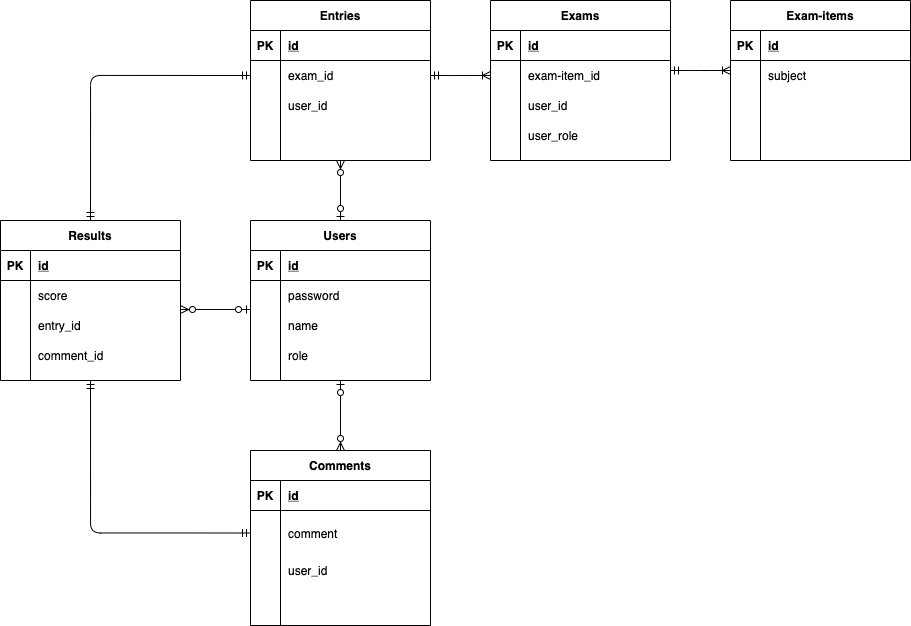

The diagram above was exported from draw.io. Its source (the exported page's mxGraphModel, read from the mxfile embedded in the PNG):
<mxGraphModel dx="1151" dy="682" grid="1" gridSize="10" guides="1" tooltips="1" connect="1" arrows="1" fold="1" page="1" pageScale="1" pageWidth="1100" pageHeight="850" math="0" shadow="0">
  <root>
    <mxCell id="0" />
    <mxCell id="1" parent="0" />
    <mxCell id="2" value="Users" style="shape=table;startSize=30;container=1;collapsible=1;childLayout=tableLayout;fixedRows=1;rowLines=0;fontStyle=1;align=center;resizeLast=1;" vertex="1" parent="1">
      <mxGeometry x="310" y="250" width="180" height="160" as="geometry" />
    </mxCell>
    <mxCell id="3" value="" style="shape=partialRectangle;collapsible=0;dropTarget=0;pointerEvents=0;fillColor=none;top=0;left=0;bottom=1;right=0;points=[[0,0.5],[1,0.5]];portConstraint=eastwest;" vertex="1" parent="2">
      <mxGeometry y="30" width="180" height="30" as="geometry" />
    </mxCell>
    <mxCell id="4" value="PK" style="shape=partialRectangle;connectable=0;fillColor=none;top=0;left=0;bottom=0;right=0;fontStyle=1;overflow=hidden;" vertex="1" parent="3">
      <mxGeometry width="30" height="30" as="geometry" />
    </mxCell>
    <mxCell id="5" value="id" style="shape=partialRectangle;connectable=0;fillColor=none;top=0;left=0;bottom=0;right=0;align=left;spacingLeft=6;fontStyle=5;overflow=hidden;" vertex="1" parent="3">
      <mxGeometry x="30" width="150" height="30" as="geometry" />
    </mxCell>
    <mxCell id="6" value="" style="shape=partialRectangle;collapsible=0;dropTarget=0;pointerEvents=0;fillColor=none;top=0;left=0;bottom=0;right=0;points=[[0,0.5],[1,0.5]];portConstraint=eastwest;" vertex="1" parent="2">
      <mxGeometry y="60" width="180" height="30" as="geometry" />
    </mxCell>
    <mxCell id="7" value="" style="shape=partialRectangle;connectable=0;fillColor=none;top=0;left=0;bottom=0;right=0;editable=1;overflow=hidden;" vertex="1" parent="6">
      <mxGeometry width="30" height="30" as="geometry" />
    </mxCell>
    <mxCell id="8" value="password" style="shape=partialRectangle;connectable=0;fillColor=none;top=0;left=0;bottom=0;right=0;align=left;spacingLeft=6;overflow=hidden;" vertex="1" parent="6">
      <mxGeometry x="30" width="150" height="30" as="geometry" />
    </mxCell>
    <mxCell id="9" value="" style="shape=partialRectangle;collapsible=0;dropTarget=0;pointerEvents=0;fillColor=none;top=0;left=0;bottom=0;right=0;points=[[0,0.5],[1,0.5]];portConstraint=eastwest;" vertex="1" parent="2">
      <mxGeometry y="90" width="180" height="30" as="geometry" />
    </mxCell>
    <mxCell id="10" value="" style="shape=partialRectangle;connectable=0;fillColor=none;top=0;left=0;bottom=0;right=0;editable=1;overflow=hidden;" vertex="1" parent="9">
      <mxGeometry width="30" height="30" as="geometry" />
    </mxCell>
    <mxCell id="11" value="name" style="shape=partialRectangle;connectable=0;fillColor=none;top=0;left=0;bottom=0;right=0;align=left;spacingLeft=6;overflow=hidden;" vertex="1" parent="9">
      <mxGeometry x="30" width="150" height="30" as="geometry" />
    </mxCell>
    <mxCell id="12" value="" style="shape=partialRectangle;collapsible=0;dropTarget=0;pointerEvents=0;fillColor=none;top=0;left=0;bottom=0;right=0;points=[[0,0.5],[1,0.5]];portConstraint=eastwest;" vertex="1" parent="2">
      <mxGeometry y="120" width="180" height="30" as="geometry" />
    </mxCell>
    <mxCell id="13" value="" style="shape=partialRectangle;connectable=0;fillColor=none;top=0;left=0;bottom=0;right=0;editable=1;overflow=hidden;" vertex="1" parent="12">
      <mxGeometry width="30" height="30" as="geometry" />
    </mxCell>
    <mxCell id="14" value="role" style="shape=partialRectangle;connectable=0;fillColor=none;top=0;left=0;bottom=0;right=0;align=left;spacingLeft=6;overflow=hidden;" vertex="1" parent="12">
      <mxGeometry x="30" width="150" height="30" as="geometry" />
    </mxCell>
    <mxCell id="54" value="Results" style="shape=table;startSize=30;container=1;collapsible=1;childLayout=tableLayout;fixedRows=1;rowLines=0;fontStyle=1;align=center;resizeLast=1;" vertex="1" parent="1">
      <mxGeometry x="60" y="250" width="180" height="160" as="geometry" />
    </mxCell>
    <mxCell id="55" value="" style="shape=partialRectangle;collapsible=0;dropTarget=0;pointerEvents=0;fillColor=none;top=0;left=0;bottom=1;right=0;points=[[0,0.5],[1,0.5]];portConstraint=eastwest;" vertex="1" parent="54">
      <mxGeometry y="30" width="180" height="30" as="geometry" />
    </mxCell>
    <mxCell id="56" value="PK" style="shape=partialRectangle;connectable=0;fillColor=none;top=0;left=0;bottom=0;right=0;fontStyle=1;overflow=hidden;" vertex="1" parent="55">
      <mxGeometry width="30" height="30" as="geometry" />
    </mxCell>
    <mxCell id="57" value="id" style="shape=partialRectangle;connectable=0;fillColor=none;top=0;left=0;bottom=0;right=0;align=left;spacingLeft=6;fontStyle=5;overflow=hidden;" vertex="1" parent="55">
      <mxGeometry x="30" width="150" height="30" as="geometry" />
    </mxCell>
    <mxCell id="58" value="" style="shape=partialRectangle;collapsible=0;dropTarget=0;pointerEvents=0;fillColor=none;top=0;left=0;bottom=0;right=0;points=[[0,0.5],[1,0.5]];portConstraint=eastwest;" vertex="1" parent="54">
      <mxGeometry y="60" width="180" height="30" as="geometry" />
    </mxCell>
    <mxCell id="59" value="" style="shape=partialRectangle;connectable=0;fillColor=none;top=0;left=0;bottom=0;right=0;editable=1;overflow=hidden;" vertex="1" parent="58">
      <mxGeometry width="30" height="30" as="geometry" />
    </mxCell>
    <mxCell id="60" value="score" style="shape=partialRectangle;connectable=0;fillColor=none;top=0;left=0;bottom=0;right=0;align=left;spacingLeft=6;overflow=hidden;" vertex="1" parent="58">
      <mxGeometry x="30" width="150" height="30" as="geometry" />
    </mxCell>
    <mxCell id="64" value="" style="shape=partialRectangle;collapsible=0;dropTarget=0;pointerEvents=0;fillColor=none;top=0;left=0;bottom=0;right=0;points=[[0,0.5],[1,0.5]];portConstraint=eastwest;" vertex="1" parent="54">
      <mxGeometry y="90" width="180" height="30" as="geometry" />
    </mxCell>
    <mxCell id="65" value="" style="shape=partialRectangle;connectable=0;fillColor=none;top=0;left=0;bottom=0;right=0;editable=1;overflow=hidden;" vertex="1" parent="64">
      <mxGeometry width="30" height="30" as="geometry" />
    </mxCell>
    <mxCell id="66" value="entry_id" style="shape=partialRectangle;connectable=0;fillColor=none;top=0;left=0;bottom=0;right=0;align=left;spacingLeft=6;overflow=hidden;" vertex="1" parent="64">
      <mxGeometry x="30" width="150" height="30" as="geometry" />
    </mxCell>
    <mxCell id="207" value="" style="shape=partialRectangle;collapsible=0;dropTarget=0;pointerEvents=0;fillColor=none;top=0;left=0;bottom=0;right=0;points=[[0,0.5],[1,0.5]];portConstraint=eastwest;" vertex="1" parent="54">
      <mxGeometry y="120" width="180" height="30" as="geometry" />
    </mxCell>
    <mxCell id="208" value="" style="shape=partialRectangle;connectable=0;fillColor=none;top=0;left=0;bottom=0;right=0;editable=1;overflow=hidden;" vertex="1" parent="207">
      <mxGeometry width="30" height="30" as="geometry" />
    </mxCell>
    <mxCell id="209" value="comment_id" style="shape=partialRectangle;connectable=0;fillColor=none;top=0;left=0;bottom=0;right=0;align=left;spacingLeft=6;overflow=hidden;" vertex="1" parent="207">
      <mxGeometry x="30" width="150" height="30" as="geometry" />
    </mxCell>
    <mxCell id="96" value="Entries" style="shape=table;startSize=30;container=1;collapsible=1;childLayout=tableLayout;fixedRows=1;rowLines=0;fontStyle=1;align=center;resizeLast=1;" vertex="1" parent="1">
      <mxGeometry x="310" y="30" width="180" height="160" as="geometry" />
    </mxCell>
    <mxCell id="97" value="" style="shape=partialRectangle;collapsible=0;dropTarget=0;pointerEvents=0;fillColor=none;top=0;left=0;bottom=1;right=0;points=[[0,0.5],[1,0.5]];portConstraint=eastwest;" vertex="1" parent="96">
      <mxGeometry y="30" width="180" height="30" as="geometry" />
    </mxCell>
    <mxCell id="98" value="PK" style="shape=partialRectangle;connectable=0;fillColor=none;top=0;left=0;bottom=0;right=0;fontStyle=1;overflow=hidden;" vertex="1" parent="97">
      <mxGeometry width="30" height="30" as="geometry" />
    </mxCell>
    <mxCell id="99" value="id" style="shape=partialRectangle;connectable=0;fillColor=none;top=0;left=0;bottom=0;right=0;align=left;spacingLeft=6;fontStyle=5;overflow=hidden;" vertex="1" parent="97">
      <mxGeometry x="30" width="150" height="30" as="geometry" />
    </mxCell>
    <mxCell id="100" value="" style="shape=partialRectangle;collapsible=0;dropTarget=0;pointerEvents=0;fillColor=none;top=0;left=0;bottom=0;right=0;points=[[0,0.5],[1,0.5]];portConstraint=eastwest;" vertex="1" parent="96">
      <mxGeometry y="60" width="180" height="30" as="geometry" />
    </mxCell>
    <mxCell id="101" value="" style="shape=partialRectangle;connectable=0;fillColor=none;top=0;left=0;bottom=0;right=0;editable=1;overflow=hidden;" vertex="1" parent="100">
      <mxGeometry width="30" height="30" as="geometry" />
    </mxCell>
    <mxCell id="102" value="exam_id" style="shape=partialRectangle;connectable=0;fillColor=none;top=0;left=0;bottom=0;right=0;align=left;spacingLeft=6;overflow=hidden;" vertex="1" parent="100">
      <mxGeometry x="30" width="150" height="30" as="geometry" />
    </mxCell>
    <mxCell id="103" value="" style="shape=partialRectangle;collapsible=0;dropTarget=0;pointerEvents=0;fillColor=none;top=0;left=0;bottom=0;right=0;points=[[0,0.5],[1,0.5]];portConstraint=eastwest;" vertex="1" parent="96">
      <mxGeometry y="90" width="180" height="30" as="geometry" />
    </mxCell>
    <mxCell id="104" value="" style="shape=partialRectangle;connectable=0;fillColor=none;top=0;left=0;bottom=0;right=0;editable=1;overflow=hidden;" vertex="1" parent="103">
      <mxGeometry width="30" height="30" as="geometry" />
    </mxCell>
    <mxCell id="105" value="user_id" style="shape=partialRectangle;connectable=0;fillColor=none;top=0;left=0;bottom=0;right=0;align=left;spacingLeft=6;overflow=hidden;" vertex="1" parent="103">
      <mxGeometry x="30" width="150" height="30" as="geometry" />
    </mxCell>
    <mxCell id="106" value="" style="shape=partialRectangle;collapsible=0;dropTarget=0;pointerEvents=0;fillColor=none;top=0;left=0;bottom=0;right=0;points=[[0,0.5],[1,0.5]];portConstraint=eastwest;" vertex="1" parent="96">
      <mxGeometry y="120" width="180" height="30" as="geometry" />
    </mxCell>
    <mxCell id="107" value="" style="shape=partialRectangle;connectable=0;fillColor=none;top=0;left=0;bottom=0;right=0;editable=1;overflow=hidden;" vertex="1" parent="106">
      <mxGeometry width="30" height="30" as="geometry" />
    </mxCell>
    <mxCell id="108" value="" style="shape=partialRectangle;connectable=0;fillColor=none;top=0;left=0;bottom=0;right=0;align=left;spacingLeft=6;overflow=hidden;" vertex="1" parent="106">
      <mxGeometry x="30" width="150" height="30" as="geometry" />
    </mxCell>
    <mxCell id="175" value="Exam-items" style="shape=table;startSize=30;container=1;collapsible=1;childLayout=tableLayout;fixedRows=1;rowLines=0;fontStyle=1;align=center;resizeLast=1;" vertex="1" parent="1">
      <mxGeometry x="790" y="30" width="180" height="160" as="geometry" />
    </mxCell>
    <mxCell id="176" value="" style="shape=partialRectangle;collapsible=0;dropTarget=0;pointerEvents=0;fillColor=none;top=0;left=0;bottom=1;right=0;points=[[0,0.5],[1,0.5]];portConstraint=eastwest;" vertex="1" parent="175">
      <mxGeometry y="30" width="180" height="30" as="geometry" />
    </mxCell>
    <mxCell id="177" value="PK" style="shape=partialRectangle;connectable=0;fillColor=none;top=0;left=0;bottom=0;right=0;fontStyle=1;overflow=hidden;" vertex="1" parent="176">
      <mxGeometry width="30" height="30" as="geometry" />
    </mxCell>
    <mxCell id="178" value="id" style="shape=partialRectangle;connectable=0;fillColor=none;top=0;left=0;bottom=0;right=0;align=left;spacingLeft=6;fontStyle=5;overflow=hidden;" vertex="1" parent="176">
      <mxGeometry x="30" width="150" height="30" as="geometry" />
    </mxCell>
    <mxCell id="179" value="" style="shape=partialRectangle;collapsible=0;dropTarget=0;pointerEvents=0;fillColor=none;top=0;left=0;bottom=0;right=0;points=[[0,0.5],[1,0.5]];portConstraint=eastwest;" vertex="1" parent="175">
      <mxGeometry y="60" width="180" height="30" as="geometry" />
    </mxCell>
    <mxCell id="180" value="" style="shape=partialRectangle;connectable=0;fillColor=none;top=0;left=0;bottom=0;right=0;editable=1;overflow=hidden;" vertex="1" parent="179">
      <mxGeometry width="30" height="30" as="geometry" />
    </mxCell>
    <mxCell id="181" value="subject" style="shape=partialRectangle;connectable=0;fillColor=none;top=0;left=0;bottom=0;right=0;align=left;spacingLeft=6;overflow=hidden;" vertex="1" parent="179">
      <mxGeometry x="30" width="150" height="30" as="geometry" />
    </mxCell>
    <mxCell id="182" value="" style="shape=partialRectangle;collapsible=0;dropTarget=0;pointerEvents=0;fillColor=none;top=0;left=0;bottom=0;right=0;points=[[0,0.5],[1,0.5]];portConstraint=eastwest;" vertex="1" parent="175">
      <mxGeometry y="90" width="180" height="30" as="geometry" />
    </mxCell>
    <mxCell id="183" value="" style="shape=partialRectangle;connectable=0;fillColor=none;top=0;left=0;bottom=0;right=0;editable=1;overflow=hidden;" vertex="1" parent="182">
      <mxGeometry width="30" height="30" as="geometry" />
    </mxCell>
    <mxCell id="184" value="" style="shape=partialRectangle;connectable=0;fillColor=none;top=0;left=0;bottom=0;right=0;align=left;spacingLeft=6;overflow=hidden;" vertex="1" parent="182">
      <mxGeometry x="30" width="150" height="30" as="geometry" />
    </mxCell>
    <mxCell id="185" value="" style="shape=partialRectangle;collapsible=0;dropTarget=0;pointerEvents=0;fillColor=none;top=0;left=0;bottom=0;right=0;points=[[0,0.5],[1,0.5]];portConstraint=eastwest;" vertex="1" parent="175">
      <mxGeometry y="120" width="180" height="30" as="geometry" />
    </mxCell>
    <mxCell id="186" value="" style="shape=partialRectangle;connectable=0;fillColor=none;top=0;left=0;bottom=0;right=0;editable=1;overflow=hidden;" vertex="1" parent="185">
      <mxGeometry width="30" height="30" as="geometry" />
    </mxCell>
    <mxCell id="187" value="" style="shape=partialRectangle;connectable=0;fillColor=none;top=0;left=0;bottom=0;right=0;align=left;spacingLeft=6;overflow=hidden;" vertex="1" parent="185">
      <mxGeometry x="30" width="150" height="30" as="geometry" />
    </mxCell>
    <mxCell id="192" value="" style="fontSize=12;html=1;endArrow=ERzeroToMany;startArrow=ERzeroToOne;exitX=0.5;exitY=0;exitDx=0;exitDy=0;entryX=0.5;entryY=1;entryDx=0;entryDy=0;" edge="1" parent="1" source="2" target="96">
      <mxGeometry width="100" height="100" relative="1" as="geometry">
        <mxPoint x="520" y="325" as="sourcePoint" />
        <mxPoint x="390" y="190" as="targetPoint" />
      </mxGeometry>
    </mxCell>
    <mxCell id="194" value="Exams" style="shape=table;startSize=30;container=1;collapsible=1;childLayout=tableLayout;fixedRows=1;rowLines=0;fontStyle=1;align=center;resizeLast=1;" vertex="1" parent="1">
      <mxGeometry x="550" y="30" width="180" height="160" as="geometry" />
    </mxCell>
    <mxCell id="195" value="" style="shape=partialRectangle;collapsible=0;dropTarget=0;pointerEvents=0;fillColor=none;top=0;left=0;bottom=1;right=0;points=[[0,0.5],[1,0.5]];portConstraint=eastwest;" vertex="1" parent="194">
      <mxGeometry y="30" width="180" height="30" as="geometry" />
    </mxCell>
    <mxCell id="196" value="PK" style="shape=partialRectangle;connectable=0;fillColor=none;top=0;left=0;bottom=0;right=0;fontStyle=1;overflow=hidden;" vertex="1" parent="195">
      <mxGeometry width="30" height="30" as="geometry" />
    </mxCell>
    <mxCell id="197" value="id" style="shape=partialRectangle;connectable=0;fillColor=none;top=0;left=0;bottom=0;right=0;align=left;spacingLeft=6;fontStyle=5;overflow=hidden;" vertex="1" parent="195">
      <mxGeometry x="30" width="150" height="30" as="geometry" />
    </mxCell>
    <mxCell id="198" value="" style="shape=partialRectangle;collapsible=0;dropTarget=0;pointerEvents=0;fillColor=none;top=0;left=0;bottom=0;right=0;points=[[0,0.5],[1,0.5]];portConstraint=eastwest;" vertex="1" parent="194">
      <mxGeometry y="60" width="180" height="30" as="geometry" />
    </mxCell>
    <mxCell id="199" value="" style="shape=partialRectangle;connectable=0;fillColor=none;top=0;left=0;bottom=0;right=0;editable=1;overflow=hidden;" vertex="1" parent="198">
      <mxGeometry width="30" height="30" as="geometry" />
    </mxCell>
    <mxCell id="200" value="exam-item_id" style="shape=partialRectangle;connectable=0;fillColor=none;top=0;left=0;bottom=0;right=0;align=left;spacingLeft=6;overflow=hidden;" vertex="1" parent="198">
      <mxGeometry x="30" width="150" height="30" as="geometry" />
    </mxCell>
    <mxCell id="201" value="" style="shape=partialRectangle;collapsible=0;dropTarget=0;pointerEvents=0;fillColor=none;top=0;left=0;bottom=0;right=0;points=[[0,0.5],[1,0.5]];portConstraint=eastwest;" vertex="1" parent="194">
      <mxGeometry y="90" width="180" height="30" as="geometry" />
    </mxCell>
    <mxCell id="202" value="" style="shape=partialRectangle;connectable=0;fillColor=none;top=0;left=0;bottom=0;right=0;editable=1;overflow=hidden;" vertex="1" parent="201">
      <mxGeometry width="30" height="30" as="geometry" />
    </mxCell>
    <mxCell id="203" value="user_id" style="shape=partialRectangle;connectable=0;fillColor=none;top=0;left=0;bottom=0;right=0;align=left;spacingLeft=6;overflow=hidden;" vertex="1" parent="201">
      <mxGeometry x="30" width="150" height="30" as="geometry" />
    </mxCell>
    <mxCell id="204" value="" style="shape=partialRectangle;collapsible=0;dropTarget=0;pointerEvents=0;fillColor=none;top=0;left=0;bottom=0;right=0;points=[[0,0.5],[1,0.5]];portConstraint=eastwest;" vertex="1" parent="194">
      <mxGeometry y="120" width="180" height="30" as="geometry" />
    </mxCell>
    <mxCell id="205" value="" style="shape=partialRectangle;connectable=0;fillColor=none;top=0;left=0;bottom=0;right=0;editable=1;overflow=hidden;" vertex="1" parent="204">
      <mxGeometry width="30" height="30" as="geometry" />
    </mxCell>
    <mxCell id="206" value="user_role" style="shape=partialRectangle;connectable=0;fillColor=none;top=0;left=0;bottom=0;right=0;align=left;spacingLeft=6;overflow=hidden;" vertex="1" parent="204">
      <mxGeometry x="30" width="150" height="30" as="geometry" />
    </mxCell>
    <mxCell id="213" value="Comments" style="shape=table;startSize=30;container=1;collapsible=1;childLayout=tableLayout;fixedRows=1;rowLines=0;fontStyle=1;align=center;resizeLast=1;" vertex="1" parent="1">
      <mxGeometry x="310" y="480" width="180" height="175" as="geometry" />
    </mxCell>
    <mxCell id="214" value="" style="shape=partialRectangle;collapsible=0;dropTarget=0;pointerEvents=0;fillColor=none;top=0;left=0;bottom=1;right=0;points=[[0,0.5],[1,0.5]];portConstraint=eastwest;" vertex="1" parent="213">
      <mxGeometry y="30" width="180" height="30" as="geometry" />
    </mxCell>
    <mxCell id="215" value="PK" style="shape=partialRectangle;connectable=0;fillColor=none;top=0;left=0;bottom=0;right=0;fontStyle=1;overflow=hidden;" vertex="1" parent="214">
      <mxGeometry width="30" height="30" as="geometry" />
    </mxCell>
    <mxCell id="216" value="id" style="shape=partialRectangle;connectable=0;fillColor=none;top=0;left=0;bottom=0;right=0;align=left;spacingLeft=6;fontStyle=5;overflow=hidden;" vertex="1" parent="214">
      <mxGeometry x="30" width="150" height="30" as="geometry" />
    </mxCell>
    <mxCell id="217" value="" style="shape=partialRectangle;collapsible=0;dropTarget=0;pointerEvents=0;fillColor=none;top=0;left=0;bottom=0;right=0;points=[[0,0.5],[1,0.5]];portConstraint=eastwest;" vertex="1" parent="213">
      <mxGeometry y="60" width="180" height="45" as="geometry" />
    </mxCell>
    <mxCell id="218" value="" style="shape=partialRectangle;connectable=0;fillColor=none;top=0;left=0;bottom=0;right=0;editable=1;overflow=hidden;" vertex="1" parent="217">
      <mxGeometry width="30" height="45" as="geometry" />
    </mxCell>
    <mxCell id="219" value="comment" style="shape=partialRectangle;connectable=0;fillColor=none;top=0;left=0;bottom=0;right=0;align=left;spacingLeft=6;overflow=hidden;" vertex="1" parent="217">
      <mxGeometry x="30" width="150" height="45" as="geometry" />
    </mxCell>
    <mxCell id="220" value="" style="shape=partialRectangle;collapsible=0;dropTarget=0;pointerEvents=0;fillColor=none;top=0;left=0;bottom=0;right=0;points=[[0,0.5],[1,0.5]];portConstraint=eastwest;" vertex="1" parent="213">
      <mxGeometry y="105" width="180" height="30" as="geometry" />
    </mxCell>
    <mxCell id="221" value="" style="shape=partialRectangle;connectable=0;fillColor=none;top=0;left=0;bottom=0;right=0;editable=1;overflow=hidden;" vertex="1" parent="220">
      <mxGeometry width="30" height="30" as="geometry" />
    </mxCell>
    <mxCell id="222" value="user_id" style="shape=partialRectangle;connectable=0;fillColor=none;top=0;left=0;bottom=0;right=0;align=left;spacingLeft=6;overflow=hidden;" vertex="1" parent="220">
      <mxGeometry x="30" width="150" height="30" as="geometry" />
    </mxCell>
    <mxCell id="223" value="" style="shape=partialRectangle;collapsible=0;dropTarget=0;pointerEvents=0;fillColor=none;top=0;left=0;bottom=0;right=0;points=[[0,0.5],[1,0.5]];portConstraint=eastwest;" vertex="1" parent="213">
      <mxGeometry y="135" width="180" height="30" as="geometry" />
    </mxCell>
    <mxCell id="224" value="" style="shape=partialRectangle;connectable=0;fillColor=none;top=0;left=0;bottom=0;right=0;editable=1;overflow=hidden;" vertex="1" parent="223">
      <mxGeometry width="30" height="30" as="geometry" />
    </mxCell>
    <mxCell id="225" value="" style="shape=partialRectangle;connectable=0;fillColor=none;top=0;left=0;bottom=0;right=0;align=left;spacingLeft=6;overflow=hidden;" vertex="1" parent="223">
      <mxGeometry x="30" width="150" height="30" as="geometry" />
    </mxCell>
    <mxCell id="229" value="" style="fontSize=12;html=1;endArrow=ERzeroToMany;startArrow=ERzeroToOne;entryX=0.5;entryY=0;entryDx=0;entryDy=0;" edge="1" parent="1" target="213">
      <mxGeometry width="100" height="100" relative="1" as="geometry">
        <mxPoint x="400" y="410" as="sourcePoint" />
        <mxPoint x="400" y="440" as="targetPoint" />
      </mxGeometry>
    </mxCell>
    <mxCell id="230" value="" style="edgeStyle=orthogonalEdgeStyle;fontSize=12;html=1;endArrow=ERmandOne;startArrow=ERmandOne;exitX=0;exitY=0.5;exitDx=0;exitDy=0;entryX=0.5;entryY=1;entryDx=0;entryDy=0;" edge="1" parent="1" source="217" target="54">
      <mxGeometry width="100" height="100" relative="1" as="geometry">
        <mxPoint x="590" y="430" as="sourcePoint" />
        <mxPoint x="690" y="330" as="targetPoint" />
        <Array as="points">
          <mxPoint x="150" y="562" />
        </Array>
      </mxGeometry>
    </mxCell>
    <mxCell id="231" value="" style="fontSize=12;html=1;endArrow=ERzeroToMany;startArrow=ERzeroToOne;" edge="1" parent="1">
      <mxGeometry width="100" height="100" relative="1" as="geometry">
        <mxPoint x="310" y="339" as="sourcePoint" />
        <mxPoint x="240" y="339" as="targetPoint" />
      </mxGeometry>
    </mxCell>
    <mxCell id="233" value="" style="edgeStyle=entityRelationEdgeStyle;fontSize=12;html=1;endArrow=ERoneToMany;startArrow=ERmandOne;exitX=1;exitY=0.5;exitDx=0;exitDy=0;entryX=0;entryY=0.5;entryDx=0;entryDy=0;" edge="1" parent="1" source="100" target="198">
      <mxGeometry width="100" height="100" relative="1" as="geometry">
        <mxPoint x="580" y="400" as="sourcePoint" />
        <mxPoint x="680" y="300" as="targetPoint" />
      </mxGeometry>
    </mxCell>
    <mxCell id="234" value="" style="edgeStyle=entityRelationEdgeStyle;fontSize=12;html=1;endArrow=ERoneToMany;startArrow=ERmandOne;exitX=1;exitY=0.5;exitDx=0;exitDy=0;entryX=0;entryY=0.5;entryDx=0;entryDy=0;" edge="1" parent="1">
      <mxGeometry width="100" height="100" relative="1" as="geometry">
        <mxPoint x="730" y="99.99999999999989" as="sourcePoint" />
        <mxPoint x="790" y="99.99999999999989" as="targetPoint" />
      </mxGeometry>
    </mxCell>
    <mxCell id="236" value="" style="edgeStyle=orthogonalEdgeStyle;fontSize=12;html=1;endArrow=ERmandOne;startArrow=ERmandOne;exitX=0;exitY=0.5;exitDx=0;exitDy=0;entryX=0.5;entryY=0;entryDx=0;entryDy=0;" edge="1" parent="1" source="100" target="54">
      <mxGeometry width="100" height="100" relative="1" as="geometry">
        <mxPoint x="320" y="572.5" as="sourcePoint" />
        <mxPoint x="160" y="420" as="targetPoint" />
        <Array as="points">
          <mxPoint x="150" y="105" />
        </Array>
      </mxGeometry>
    </mxCell>
  </root>
</mxGraphModel>